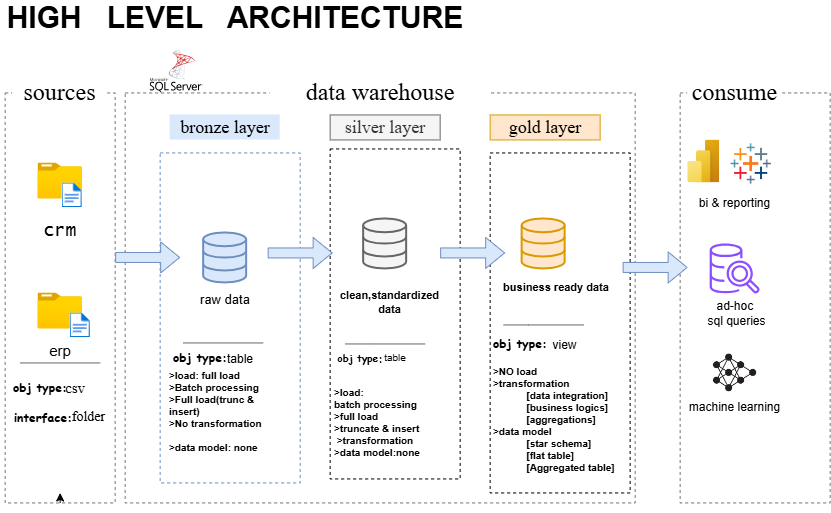

The diagram above was exported from draw.io. Its source (the exported page's mxGraphModel, read from the mxfile embedded in the PNG):
<mxGraphModel dx="1084" dy="627" grid="1" gridSize="10" guides="1" tooltips="1" connect="0" arrows="1" fold="1" page="1" pageScale="1" pageWidth="583" pageHeight="413" math="0" shadow="0">
  <root>
    <mxCell id="0" />
    <mxCell id="1" parent="0" />
    <mxCell id="fycWTZNEemDTiPo6QGQZ-17" edge="1" parent="1" source="lY0zSRy2Au9ArSKp12ZR-5" style="edgeStyle=orthogonalEdgeStyle;rounded=0;orthogonalLoop=1;jettySize=auto;html=1;exitX=0.5;exitY=1;exitDx=0;exitDy=0;">
      <mxGeometry relative="1" as="geometry">
        <mxPoint x="90" y="520" as="targetPoint" />
      </mxGeometry>
    </mxCell>
    <mxCell id="lY0zSRy2Au9ArSKp12ZR-5" parent="1" style="rounded=0;whiteSpace=wrap;html=1;fillColor=none;dashed=1;strokeColor=light-dark(#757575, #ededed);" value="" vertex="1">
      <mxGeometry height="410" width="110" x="35" y="120" as="geometry" />
    </mxCell>
    <mxCell id="lY0zSRy2Au9ArSKp12ZR-15" edge="1" parent="1" style="edgeStyle=orthogonalEdgeStyle;rounded=0;orthogonalLoop=1;jettySize=auto;html=1;innerLoopWaypoints=1;exitX=1;exitY=0.5;exitDx=0;exitDy=0;strokeColor=none;">
      <mxGeometry relative="1" as="geometry">
        <mxPoint x="400" y="100" as="sourcePoint" />
        <mxPoint x="400" y="100" as="targetPoint" />
      </mxGeometry>
    </mxCell>
    <mxCell id="lY0zSRy2Au9ArSKp12ZR-21" parent="1" style="rounded=0;whiteSpace=wrap;html=1;fillColor=none;dashed=1;strokeColor=light-dark(#757575, #ededed);" value="" vertex="1">
      <mxGeometry height="410" width="510" x="155" y="120" as="geometry" />
    </mxCell>
    <mxCell id="fycWTZNEemDTiPo6QGQZ-5" parent="1" style="rounded=0;whiteSpace=wrap;html=1;fontSize=24;fontFamily=Garamond;strokeColor=none;" value="data warehouse" vertex="1">
      <mxGeometry height="60" width="220" x="300" y="90" as="geometry" />
    </mxCell>
    <mxCell id="fycWTZNEemDTiPo6QGQZ-7" parent="1" style="rounded=0;whiteSpace=wrap;html=1;fontSize=24;fontFamily=Garamond;strokeColor=none;" value="sources" vertex="1">
      <mxGeometry height="25" width="95" x="42.5" y="107.5" as="geometry" />
    </mxCell>
    <mxCell id="fycWTZNEemDTiPo6QGQZ-8" parent="1" style="rounded=0;whiteSpace=wrap;html=1;fillColor=none;dashed=1;strokeColor=light-dark(#757575, #ededed);" value="" vertex="1">
      <mxGeometry height="410" width="150" x="710" y="120" as="geometry" />
    </mxCell>
    <mxCell id="fycWTZNEemDTiPo6QGQZ-9" parent="1" style="rounded=0;whiteSpace=wrap;html=1;fontSize=24;fontFamily=Garamond;strokeColor=none;" value="consume" vertex="1">
      <mxGeometry height="25" width="95" x="717.5" y="107.5" as="geometry" />
    </mxCell>
    <mxCell id="fycWTZNEemDTiPo6QGQZ-10" parent="1" style="image;aspect=fixed;html=1;points=[];align=center;fontSize=12;image=img/lib/azure2/general/Folder_Blank.svg;" value="" vertex="1">
      <mxGeometry height="36" width="44.36" x="67.82" y="190" as="geometry" />
    </mxCell>
    <mxCell id="fycWTZNEemDTiPo6QGQZ-11" parent="1" style="image;aspect=fixed;html=1;points=[];align=center;fontSize=12;image=img/lib/azure2/general/Folder_Blank.svg;" value="" vertex="1">
      <mxGeometry height="36" width="44.36" x="67.82" y="320" as="geometry" />
    </mxCell>
    <mxCell id="fycWTZNEemDTiPo6QGQZ-12" parent="1" style="image;aspect=fixed;html=1;points=[];align=center;fontSize=12;image=img/lib/azure2/general/File.svg;" value="" vertex="1">
      <mxGeometry height="25" width="20.29" x="91.88999999999999" y="210" as="geometry" />
    </mxCell>
    <mxCell id="fycWTZNEemDTiPo6QGQZ-13" parent="1" style="image;aspect=fixed;html=1;points=[];align=center;fontSize=12;image=img/lib/azure2/general/File.svg;" value="" vertex="1">
      <mxGeometry height="25" width="20.29" x="99.99999999999999" y="340" as="geometry" />
    </mxCell>
    <mxCell id="fycWTZNEemDTiPo6QGQZ-14" parent="1" style="rounded=0;whiteSpace=wrap;html=1;fontSize=18;fontFamily=Lucida Console;strokeColor=none;" value="crm" vertex="1">
      <mxGeometry height="25" width="80" x="50" y="246" as="geometry" />
    </mxCell>
    <mxCell id="fycWTZNEemDTiPo6QGQZ-16" parent="1" style="image;aspect=fixed;html=1;points=[];align=center;fontSize=12;image=img/lib/azure2/power_platform/PowerBI.svg;" value="" vertex="1">
      <mxGeometry height="43" width="32.25" x="717.5" y="167" as="geometry" />
    </mxCell>
    <mxCell id="fycWTZNEemDTiPo6QGQZ-18" parent="1" style="shape=image;imageAspect=0;aspect=fixed;verticalLabelPosition=bottom;verticalAlign=top;image=https://img.icons8.com/?size=96&amp;id=4jtI0fEoczjg&amp;format=png;" value="" vertex="1">
      <mxGeometry height="43" width="43" x="760" y="170" as="geometry" />
    </mxCell>
    <mxCell id="fycWTZNEemDTiPo6QGQZ-20" parent="1" style="shape=image;imageAspect=0;aspect=fixed;verticalLabelPosition=bottom;verticalAlign=top;image=https://encrypted-tbn0.gstatic.com/images?q=tbn:ANd9GcSeHebMZV8a1rsnM7UrCBP-XZmoOV3RoKjktag2g0wRZQ&amp;s=10;" value="" vertex="1">
      <mxGeometry height="60" width="60" x="735" y="370" as="geometry" />
    </mxCell>
    <mxCell id="fycWTZNEemDTiPo6QGQZ-22" parent="1" style="text;html=1;whiteSpace=wrap;strokeColor=none;fillColor=none;align=center;verticalAlign=middle;rounded=0;" value="machine learning" vertex="1">
      <mxGeometry height="30" width="95" x="717.5" y="420" as="geometry" />
    </mxCell>
    <mxCell id="fycWTZNEemDTiPo6QGQZ-23" parent="1" style="text;html=1;whiteSpace=wrap;strokeColor=none;fillColor=none;align=center;verticalAlign=middle;rounded=0;" value="bi &amp;amp; reporting" vertex="1">
      <mxGeometry height="30" width="95" x="717.5" y="216" as="geometry" />
    </mxCell>
    <mxCell id="fycWTZNEemDTiPo6QGQZ-24" parent="1" style="shape=image;html=1;verticalAlign=top;verticalLabelPosition=bottom;labelBackgroundColor=#ffffff;imageAspect=0;aspect=fixed;image=https://icons.diagrams.net/assets/apps-and-system-logos/1/SQL_Server.svg" value="" vertex="1">
      <mxGeometry height="43" width="52.96" x="180" y="77" as="geometry" />
    </mxCell>
    <mxCell id="fycWTZNEemDTiPo6QGQZ-25" parent="1" style="rounded=0;whiteSpace=wrap;html=1;fillColor=#dae8fc;strokeColor=none;fontSize=18;fontFamily=Times New Roman;" value="bronze layer" vertex="1">
      <mxGeometry height="25" width="110" x="200" y="142" as="geometry" />
    </mxCell>
    <mxCell id="fycWTZNEemDTiPo6QGQZ-26" parent="1" style="rounded=0;fillColor=none;strokeColor=#6c8ebf;fontSize=18;fontFamily=Times New Roman;html=1;whiteSpace=wrap;noLabel=1;fillStyle=auto;dashed=1;" value="bronze" vertex="1">
      <mxGeometry height="330" width="140" x="190" y="180" as="geometry" />
    </mxCell>
    <mxCell id="fycWTZNEemDTiPo6QGQZ-27" parent="1" style="rounded=0;fillColor=none;strokeColor=default;fontSize=18;fontFamily=Times New Roman;html=1;whiteSpace=wrap;noLabel=1;fillStyle=auto;fontColor=#333333;dashed=1;" value="bronze" vertex="1">
      <mxGeometry height="330" width="130" x="360" y="176" as="geometry" />
    </mxCell>
    <mxCell id="fycWTZNEemDTiPo6QGQZ-29" parent="1" style="rounded=0;whiteSpace=wrap;html=1;fillColor=#f5f5f5;strokeColor=#666666;fontSize=18;fontFamily=Times New Roman;fontColor=#333333;" value="silver layer" vertex="1">
      <mxGeometry height="25" width="110" x="360" y="142" as="geometry" />
    </mxCell>
    <mxCell id="fycWTZNEemDTiPo6QGQZ-30" parent="1" style="rounded=0;whiteSpace=wrap;html=1;fillColor=#ffe6cc;strokeColor=#d79b00;fontSize=18;fontFamily=Times New Roman;" value="gold layer" vertex="1">
      <mxGeometry height="25" width="110" x="520" y="142" as="geometry" />
    </mxCell>
    <mxCell id="fycWTZNEemDTiPo6QGQZ-31" parent="1" style="rounded=0;fillColor=none;strokeColor=default;fontSize=18;fontFamily=Times New Roman;html=1;whiteSpace=wrap;noLabel=1;fillStyle=auto;dashed=1;" value="bronze" vertex="1">
      <mxGeometry height="340" width="140" x="520" y="180" as="geometry" />
    </mxCell>
    <mxCell id="fycWTZNEemDTiPo6QGQZ-36" edge="1" parent="1" style="endArrow=none;html=1;rounded=0;fillColor=#f5f5f5;strokeColor=#666666;" value="">
      <mxGeometry height="50" relative="1" width="50" as="geometry">
        <mxPoint x="50" y="390" as="sourcePoint" />
        <mxPoint x="130" y="390" as="targetPoint" />
      </mxGeometry>
    </mxCell>
    <mxCell id="fycWTZNEemDTiPo6QGQZ-37" parent="1" style="text;html=1;whiteSpace=wrap;strokeColor=none;fillColor=none;align=center;verticalAlign=middle;rounded=0;fontFamily=Comic Sans MS;fontStyle=1" value="obj type:" vertex="1">
      <mxGeometry height="30" width="60" x="40" y="400" as="geometry" />
    </mxCell>
    <mxCell id="fycWTZNEemDTiPo6QGQZ-39" parent="1" style="text;html=1;whiteSpace=wrap;strokeColor=none;fillColor=none;align=center;verticalAlign=middle;rounded=0;fontFamily=Garamond;fontStyle=0;fontSize=15;" value="csv&amp;nbsp;" vertex="1">
      <mxGeometry height="30" width="60" x="77.5" y="400" as="geometry" />
    </mxCell>
    <mxCell id="fycWTZNEemDTiPo6QGQZ-41" parent="1" style="text;html=1;whiteSpace=wrap;strokeColor=none;fillColor=none;align=center;verticalAlign=middle;rounded=0;fontStyle=1;fontFamily=Comic Sans MS;" value="interface:" vertex="1">
      <mxGeometry height="30" width="60" x="43" y="430" as="geometry" />
    </mxCell>
    <mxCell id="fycWTZNEemDTiPo6QGQZ-44" parent="1" style="text;html=1;whiteSpace=wrap;strokeColor=none;fillColor=none;align=center;verticalAlign=middle;rounded=0;fontFamily=Garamond;fontSize=14;" value="folder" vertex="1">
      <mxGeometry height="30" width="52.96" x="91.89" y="430" as="geometry" />
    </mxCell>
    <mxCell id="fycWTZNEemDTiPo6QGQZ-45" parent="1" style="html=1;verticalLabelPosition=bottom;align=center;labelBackgroundColor=#ffffff;verticalAlign=top;strokeWidth=2;strokeColor=#6c8ebf;shadow=0;dashed=0;shape=mxgraph.ios7.icons.data;fillColor=#dae8fc;" value="" vertex="1">
      <mxGeometry height="50" width="43" x="233.5" y="260" as="geometry" />
    </mxCell>
    <mxCell id="fycWTZNEemDTiPo6QGQZ-46" parent="1" style="html=1;verticalLabelPosition=bottom;align=center;labelBackgroundColor=#ffffff;verticalAlign=top;strokeWidth=2;strokeColor=#666666;shadow=0;dashed=0;shape=mxgraph.ios7.icons.data;fillColor=#f5f5f5;fontColor=#333333;" value="" vertex="1">
      <mxGeometry height="50" width="43" x="393.5" y="246" as="geometry" />
    </mxCell>
    <mxCell id="fycWTZNEemDTiPo6QGQZ-47" parent="1" style="html=1;verticalLabelPosition=bottom;align=center;labelBackgroundColor=#ffffff;verticalAlign=top;strokeWidth=2;strokeColor=#d79b00;shadow=0;dashed=0;shape=mxgraph.ios7.icons.data;fillColor=#ffe6cc;" value="" vertex="1">
      <mxGeometry height="50" width="43" x="552" y="246" as="geometry" />
    </mxCell>
    <mxCell id="fycWTZNEemDTiPo6QGQZ-50" edge="1" parent="1" style="shape=flexArrow;endArrow=classic;html=1;rounded=0;entryX=0.091;entryY=0.456;entryDx=0;entryDy=0;entryPerimeter=0;fillColor=#dae8fc;strokeColor=#6c8ebf;" value="">
      <mxGeometry height="50" relative="1" width="50" as="geometry">
        <Array as="points" />
        <mxPoint x="470" y="280" as="sourcePoint" />
        <mxPoint x="535" y="280" as="targetPoint" />
      </mxGeometry>
    </mxCell>
    <mxCell id="fycWTZNEemDTiPo6QGQZ-52" edge="1" parent="1" style="shape=flexArrow;endArrow=classic;html=1;rounded=0;entryX=0.091;entryY=0.456;entryDx=0;entryDy=0;entryPerimeter=0;fillColor=#dae8fc;strokeColor=#6c8ebf;" value="">
      <mxGeometry height="50" relative="1" width="50" as="geometry">
        <Array as="points" />
        <mxPoint x="652.5" y="294.5" as="sourcePoint" />
        <mxPoint x="717.5" y="294.5" as="targetPoint" />
      </mxGeometry>
    </mxCell>
    <mxCell id="fycWTZNEemDTiPo6QGQZ-54" parent="1" style="text;html=1;whiteSpace=wrap;strokeColor=none;fillColor=none;align=center;verticalAlign=middle;rounded=0;fontSize=13;" value="raw data" vertex="1">
      <mxGeometry height="30" width="60" x="225" y="312" as="geometry" />
    </mxCell>
    <mxCell id="fycWTZNEemDTiPo6QGQZ-55" parent="1" style="text;html=1;whiteSpace=wrap;strokeColor=none;fillColor=none;align=center;verticalAlign=middle;rounded=0;fontSize=11;fontStyle=1" value="clean,standardized data" vertex="1">
      <mxGeometry height="21.5" width="52.96" x="393.5" y="318.5" as="geometry" />
    </mxCell>
    <mxCell id="fycWTZNEemDTiPo6QGQZ-58" parent="1" style="text;html=1;whiteSpace=wrap;strokeColor=none;fillColor=none;align=center;verticalAlign=middle;rounded=0;fontSize=11;fontStyle=1;fontColor=#000000;" value="business ready data" vertex="1">
      <mxGeometry height="30" width="117.5" x="527.25" y="300" as="geometry" />
    </mxCell>
    <mxCell id="fycWTZNEemDTiPo6QGQZ-59" edge="1" parent="1" style="endArrow=none;html=1;rounded=0;fillColor=#f5f5f5;strokeColor=#666666;" value="">
      <mxGeometry height="50" relative="1" width="50" as="geometry">
        <mxPoint x="213" y="370" as="sourcePoint" />
        <mxPoint x="293" y="370" as="targetPoint" />
      </mxGeometry>
    </mxCell>
    <mxCell id="fycWTZNEemDTiPo6QGQZ-60" edge="1" parent="1" style="endArrow=none;html=1;rounded=0;fillColor=#f5f5f5;strokeColor=#666666;" value="">
      <mxGeometry height="50" relative="1" width="50" as="geometry">
        <Array as="points">
          <mxPoint x="400" y="371" />
        </Array>
        <mxPoint x="375" y="371" as="sourcePoint" />
        <mxPoint x="455" y="371" as="targetPoint" />
      </mxGeometry>
    </mxCell>
    <mxCell id="fycWTZNEemDTiPo6QGQZ-61" edge="1" parent="1" style="endArrow=none;html=1;rounded=0;fillColor=#f5f5f5;strokeColor=#666666;" value="">
      <mxGeometry height="50" relative="1" width="50" as="geometry">
        <Array as="points">
          <mxPoint x="558.5" y="352" />
        </Array>
        <mxPoint x="533.5" y="352" as="sourcePoint" />
        <mxPoint x="613.5" y="352" as="targetPoint" />
      </mxGeometry>
    </mxCell>
    <mxCell id="fycWTZNEemDTiPo6QGQZ-63" parent="1" style="text;html=1;whiteSpace=wrap;strokeColor=none;fillColor=none;align=center;verticalAlign=middle;rounded=0;fontFamily=Comic Sans MS;fontStyle=1" value="obj type:" vertex="1">
      <mxGeometry height="30" width="60" x="200" y="370" as="geometry" />
    </mxCell>
    <mxCell id="fycWTZNEemDTiPo6QGQZ-64" parent="1" style="text;html=1;whiteSpace=wrap;strokeColor=none;fillColor=none;align=center;verticalAlign=middle;rounded=0;fontFamily=Comic Sans MS;fontStyle=1;fontSize=10;" value="obj type:" vertex="1">
      <mxGeometry height="30" width="60" x="360" y="370" as="geometry" />
    </mxCell>
    <mxCell id="fycWTZNEemDTiPo6QGQZ-65" parent="1" style="text;html=1;whiteSpace=wrap;strokeColor=none;fillColor=none;align=center;verticalAlign=middle;rounded=0;fontFamily=Comic Sans MS;fontStyle=1" value="obj type:" vertex="1">
      <mxGeometry height="30" width="60" x="520" y="356" as="geometry" />
    </mxCell>
    <mxCell id="fycWTZNEemDTiPo6QGQZ-67" parent="1" style="text;html=1;whiteSpace=wrap;strokeColor=none;fillColor=none;align=center;verticalAlign=middle;rounded=0;" value="table" vertex="1">
      <mxGeometry height="30" width="60" x="240" y="372" as="geometry" />
    </mxCell>
    <mxCell id="fycWTZNEemDTiPo6QGQZ-68" parent="1" style="text;html=1;whiteSpace=wrap;strokeColor=none;fillColor=none;align=center;verticalAlign=middle;rounded=0;fontSize=10;" value="table" vertex="1">
      <mxGeometry height="30" width="60" x="395" y="370" as="geometry" />
    </mxCell>
    <mxCell id="fycWTZNEemDTiPo6QGQZ-70" parent="1" style="text;html=1;whiteSpace=wrap;strokeColor=none;fillColor=none;align=center;verticalAlign=middle;rounded=0;" value="view" vertex="1">
      <mxGeometry height="30" width="43" x="573" y="358" as="geometry" />
    </mxCell>
    <mxCell id="fycWTZNEemDTiPo6QGQZ-72" parent="1" style="text;html=1;whiteSpace=wrap;strokeColor=none;fillColor=none;align=left;verticalAlign=middle;rounded=0;fontStyle=1;fontSize=10;" value="&amp;gt;load: full load&lt;div&gt;&lt;div&gt;&amp;gt;Batch processing&amp;nbsp;&lt;/div&gt;&lt;div&gt;&lt;span style=&quot;background-color: transparent; color: light-dark(rgb(0, 0, 0), rgb(255, 255, 255));&quot;&gt;&amp;gt;Full load(trunc &amp;amp; insert)&lt;/span&gt;&lt;/div&gt;&lt;div&gt;&lt;div&gt;&amp;gt;No transformation&lt;/div&gt;&lt;/div&gt;&lt;div&gt;&lt;br&gt;&lt;/div&gt;&lt;div&gt;&amp;gt;data model: none&lt;/div&gt;&lt;div&gt;&lt;br&gt;&lt;/div&gt;&lt;/div&gt;" vertex="1">
      <mxGeometry height="30" width="110" x="197" y="430" as="geometry" />
    </mxCell>
    <mxCell id="fycWTZNEemDTiPo6QGQZ-74" parent="1" style="text;whiteSpace=wrap;strokeColor=none;fillColor=none;align=left;verticalAlign=middle;rounded=0;fontStyle=1;fontSize=10;labelBackgroundColor=none;html=1;fontFamily=Helvetica;" value="&amp;gt;load:&lt;br&gt;batch processing&lt;br&gt;&amp;gt;full load&lt;br&gt;&amp;gt;truncate &amp;amp; insert&lt;br&gt;&amp;nbsp;&amp;gt;transformation&lt;br&gt;&amp;gt;data model:none" vertex="1">
      <mxGeometry height="100" width="117.5" x="362.5" y="400" as="geometry" />
    </mxCell>
    <mxCell id="fycWTZNEemDTiPo6QGQZ-75" parent="1" style="text;html=1;whiteSpace=wrap;strokeColor=none;fillColor=none;align=left;verticalAlign=middle;rounded=0;fontStyle=1;fontSize=10;" value="&amp;gt;NO load&amp;nbsp;&lt;div&gt;&amp;gt;transformation&lt;/div&gt;&lt;div&gt;&amp;nbsp; &amp;nbsp; &amp;nbsp; &amp;nbsp; &amp;nbsp; &amp;nbsp; [data integration]&lt;/div&gt;&lt;div&gt;&amp;nbsp; &amp;nbsp; &amp;nbsp; &amp;nbsp; &amp;nbsp; &amp;nbsp; [business logics]&lt;/div&gt;&lt;div&gt;&amp;nbsp; &amp;nbsp; &amp;nbsp; &amp;nbsp; &amp;nbsp; &amp;nbsp; [aggregations]&lt;/div&gt;&lt;div&gt;&amp;gt;data model&lt;/div&gt;&lt;div&gt;&amp;nbsp; &amp;nbsp; &amp;nbsp; &amp;nbsp; &amp;nbsp; &amp;nbsp; [star schema]&lt;/div&gt;&lt;div&gt;&amp;nbsp; &amp;nbsp; &amp;nbsp; &amp;nbsp; &amp;nbsp; &amp;nbsp; [flat table]&lt;/div&gt;&lt;div&gt;&amp;nbsp; &amp;nbsp; &amp;nbsp; &amp;nbsp; &amp;nbsp; &amp;nbsp; [Aggregated table]&lt;/div&gt;&lt;div&gt;&lt;br&gt;&lt;/div&gt;" vertex="1">
      <mxGeometry height="115" width="130" x="521" y="395" as="geometry" />
    </mxCell>
    <mxCell id="fycWTZNEemDTiPo6QGQZ-79" edge="1" parent="1" style="shape=flexArrow;endArrow=classic;html=1;rounded=0;entryX=0.091;entryY=0.456;entryDx=0;entryDy=0;entryPerimeter=0;fillColor=#dae8fc;strokeColor=#6c8ebf;" value="">
      <mxGeometry height="50" relative="1" width="50" as="geometry">
        <Array as="points" />
        <mxPoint x="145" y="284.5" as="sourcePoint" />
        <mxPoint x="210" y="284.5" as="targetPoint" />
      </mxGeometry>
    </mxCell>
    <mxCell id="fycWTZNEemDTiPo6QGQZ-81" edge="1" parent="1" style="shape=flexArrow;endArrow=classic;html=1;rounded=0;entryX=0.091;entryY=0.456;entryDx=0;entryDy=0;entryPerimeter=0;fillColor=#dae8fc;strokeColor=#6c8ebf;" value="">
      <mxGeometry height="50" relative="1" width="50" as="geometry">
        <Array as="points" />
        <mxPoint x="297.5" y="280" as="sourcePoint" />
        <mxPoint x="362.5" y="280" as="targetPoint" />
      </mxGeometry>
    </mxCell>
    <mxCell id="fycWTZNEemDTiPo6QGQZ-114" parent="1" style="sketch=0;outlineConnect=0;fontColor=#232F3E;gradientColor=none;fillColor=#8C4FFF;strokeColor=none;dashed=0;verticalLabelPosition=bottom;verticalAlign=top;align=center;html=1;fontSize=12;fontStyle=0;aspect=fixed;pointerEvents=1;shape=mxgraph.aws4.redshift_query_editor_v20_light;" value="" vertex="1">
      <mxGeometry height="50" width="50" x="740" y="271" as="geometry" />
    </mxCell>
    <mxCell id="fycWTZNEemDTiPo6QGQZ-115" parent="1" style="text;html=1;whiteSpace=wrap;strokeColor=none;fillColor=none;align=center;verticalAlign=middle;rounded=0;" value="ad-hoc&amp;nbsp;&lt;div&gt;sql queries&lt;/div&gt;" vertex="1">
      <mxGeometry height="30" width="73" x="730" y="326" as="geometry" />
    </mxCell>
    <mxCell id="fycWTZNEemDTiPo6QGQZ-116" parent="1" style="text;html=1;whiteSpace=wrap;strokeColor=none;fillColor=none;align=center;verticalAlign=middle;rounded=0;fontStyle=1;fontSize=30;" value="HIGH&amp;nbsp; &amp;nbsp;LEVEL&amp;nbsp; &amp;nbsp;ARCHITECTURE" vertex="1">
      <mxGeometry height="30" width="470" x="30" y="30" as="geometry" />
    </mxCell>
    <mxCell id="i9B25PWie345vLOy21ip-1" parent="1" style="text;html=1;whiteSpace=wrap;strokeColor=none;fillColor=none;align=center;verticalAlign=middle;rounded=0;fontSize=15;" value="erp" vertex="1">
      <mxGeometry height="30" width="60" x="60.29000000000002" y="363" as="geometry" />
    </mxCell>
  </root>
</mxGraphModel>